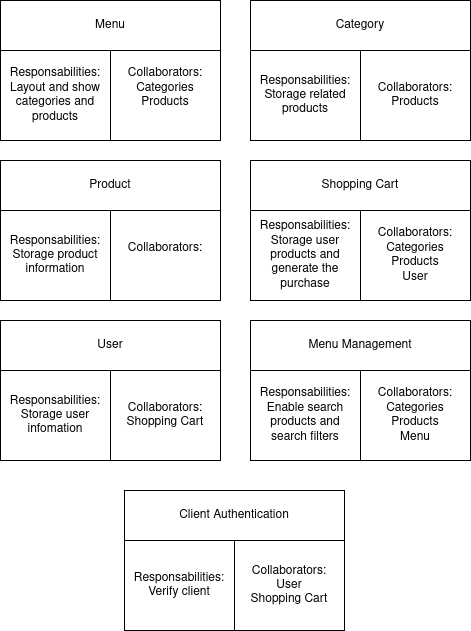

The diagram above was exported from draw.io. Its source (the exported page's mxGraphModel, read from the mxfile embedded in the PNG):
<mxGraphModel dx="1114" dy="612" grid="1" gridSize="10" guides="1" tooltips="1" connect="1" arrows="1" fold="1" page="1" pageScale="1" pageWidth="827" pageHeight="1169" math="0" shadow="0">
  <root>
    <mxCell id="0" />
    <mxCell id="1" parent="0" />
    <mxCell id="urWOh5Tsu-DFA1osLCej-1" value="Menu" style="html=1;whiteSpace=wrap;" vertex="1" parent="1">
      <mxGeometry x="180" y="150" width="220" height="50" as="geometry" />
    </mxCell>
    <mxCell id="urWOh5Tsu-DFA1osLCej-2" value="&lt;div&gt;Responsabilities:&lt;/div&gt;&lt;div&gt;Layout and show categories and products&lt;br&gt;&lt;/div&gt;" style="html=1;whiteSpace=wrap;" vertex="1" parent="1">
      <mxGeometry x="180" y="200" width="110" height="90" as="geometry" />
    </mxCell>
    <mxCell id="urWOh5Tsu-DFA1osLCej-3" value="&lt;div&gt;Collaborators:&lt;/div&gt;&lt;div&gt;Categories&lt;/div&gt;&lt;div&gt;Products&lt;/div&gt;&lt;div&gt;&lt;br&gt;&lt;/div&gt;" style="html=1;whiteSpace=wrap;" vertex="1" parent="1">
      <mxGeometry x="290" y="200" width="110" height="90" as="geometry" />
    </mxCell>
    <mxCell id="urWOh5Tsu-DFA1osLCej-4" value="Category" style="html=1;whiteSpace=wrap;" vertex="1" parent="1">
      <mxGeometry x="430" y="150" width="220" height="50" as="geometry" />
    </mxCell>
    <mxCell id="urWOh5Tsu-DFA1osLCej-5" value="&lt;div&gt;Responsabilities:&lt;/div&gt;&lt;div&gt;Storage related products&lt;br&gt;&lt;/div&gt;" style="html=1;whiteSpace=wrap;" vertex="1" parent="1">
      <mxGeometry x="430" y="200" width="110" height="90" as="geometry" />
    </mxCell>
    <mxCell id="urWOh5Tsu-DFA1osLCej-6" value="&lt;div&gt;Collaborators:&lt;/div&gt;&lt;div&gt;Products&lt;/div&gt;" style="html=1;whiteSpace=wrap;" vertex="1" parent="1">
      <mxGeometry x="540" y="200" width="110" height="90" as="geometry" />
    </mxCell>
    <mxCell id="urWOh5Tsu-DFA1osLCej-7" value="Product" style="html=1;whiteSpace=wrap;" vertex="1" parent="1">
      <mxGeometry x="180" y="310" width="220" height="50" as="geometry" />
    </mxCell>
    <mxCell id="urWOh5Tsu-DFA1osLCej-8" value="&lt;div&gt;Responsabilities:&lt;/div&gt;&lt;div&gt;Storage product information&lt;br&gt;&lt;/div&gt;" style="html=1;whiteSpace=wrap;" vertex="1" parent="1">
      <mxGeometry x="180" y="360" width="110" height="90" as="geometry" />
    </mxCell>
    <mxCell id="urWOh5Tsu-DFA1osLCej-9" value="&lt;div&gt;Collaborators:&lt;/div&gt;&lt;div&gt;&lt;br&gt;&lt;/div&gt;" style="html=1;whiteSpace=wrap;" vertex="1" parent="1">
      <mxGeometry x="290" y="360" width="110" height="90" as="geometry" />
    </mxCell>
    <mxCell id="urWOh5Tsu-DFA1osLCej-10" value="Shopping Cart" style="html=1;whiteSpace=wrap;" vertex="1" parent="1">
      <mxGeometry x="430" y="310" width="220" height="50" as="geometry" />
    </mxCell>
    <mxCell id="urWOh5Tsu-DFA1osLCej-11" value="&lt;div&gt;Responsabilities:&lt;/div&gt;&lt;div&gt;Storage user products and generate the purchase&lt;br&gt;&lt;/div&gt;" style="html=1;whiteSpace=wrap;" vertex="1" parent="1">
      <mxGeometry x="430" y="360" width="110" height="90" as="geometry" />
    </mxCell>
    <mxCell id="urWOh5Tsu-DFA1osLCej-12" value="&lt;div&gt;Collaborators:&lt;/div&gt;&lt;div&gt;Categories&lt;/div&gt;&lt;div&gt;Products&lt;/div&gt;&lt;div&gt;User&lt;/div&gt;" style="html=1;whiteSpace=wrap;" vertex="1" parent="1">
      <mxGeometry x="540" y="360" width="110" height="90" as="geometry" />
    </mxCell>
    <mxCell id="urWOh5Tsu-DFA1osLCej-13" value="User" style="html=1;whiteSpace=wrap;" vertex="1" parent="1">
      <mxGeometry x="180" y="470" width="220" height="50" as="geometry" />
    </mxCell>
    <mxCell id="urWOh5Tsu-DFA1osLCej-14" value="&lt;div&gt;Responsabilities:&lt;/div&gt;&lt;div&gt;Storage user infomation&lt;br&gt;&lt;/div&gt;" style="html=1;whiteSpace=wrap;" vertex="1" parent="1">
      <mxGeometry x="180" y="520" width="110" height="90" as="geometry" />
    </mxCell>
    <mxCell id="urWOh5Tsu-DFA1osLCej-15" value="&lt;div&gt;Collaborators:&lt;/div&gt;&lt;div&gt;Shopping Cart&lt;br&gt;&lt;/div&gt;" style="html=1;whiteSpace=wrap;" vertex="1" parent="1">
      <mxGeometry x="290" y="520" width="110" height="90" as="geometry" />
    </mxCell>
    <mxCell id="urWOh5Tsu-DFA1osLCej-16" value="Menu Management" style="html=1;whiteSpace=wrap;" vertex="1" parent="1">
      <mxGeometry x="430" y="470" width="220" height="50" as="geometry" />
    </mxCell>
    <mxCell id="urWOh5Tsu-DFA1osLCej-17" value="&lt;div&gt;Responsabilities:&lt;/div&gt;&lt;div&gt;Enable search products and search filters&lt;br&gt;&lt;/div&gt;" style="html=1;whiteSpace=wrap;" vertex="1" parent="1">
      <mxGeometry x="430" y="520" width="110" height="90" as="geometry" />
    </mxCell>
    <mxCell id="urWOh5Tsu-DFA1osLCej-18" value="&lt;div&gt;Collaborators:&lt;/div&gt;&lt;div&gt;Categories&lt;/div&gt;&lt;div&gt;Products&lt;/div&gt;&lt;div&gt;Menu&lt;br&gt;&lt;/div&gt;" style="html=1;whiteSpace=wrap;" vertex="1" parent="1">
      <mxGeometry x="540" y="520" width="110" height="90" as="geometry" />
    </mxCell>
    <mxCell id="urWOh5Tsu-DFA1osLCej-19" value="Client Authentication" style="html=1;whiteSpace=wrap;" vertex="1" parent="1">
      <mxGeometry x="304" y="640" width="220" height="50" as="geometry" />
    </mxCell>
    <mxCell id="urWOh5Tsu-DFA1osLCej-20" value="&lt;div&gt;Responsabilities:&lt;/div&gt;&lt;div&gt;Verify client &lt;br&gt;&lt;/div&gt;" style="html=1;whiteSpace=wrap;" vertex="1" parent="1">
      <mxGeometry x="304" y="690" width="110" height="90" as="geometry" />
    </mxCell>
    <mxCell id="urWOh5Tsu-DFA1osLCej-21" value="&lt;div&gt;Collaborators:&lt;/div&gt;&lt;div&gt;User&lt;/div&gt;&lt;div&gt;Shopping Cart&lt;br&gt;&lt;/div&gt;" style="html=1;whiteSpace=wrap;" vertex="1" parent="1">
      <mxGeometry x="414" y="690" width="110" height="90" as="geometry" />
    </mxCell>
  </root>
</mxGraphModel>